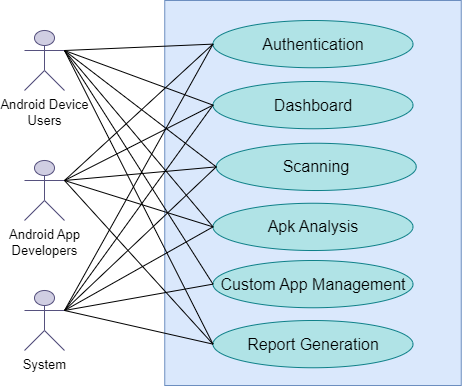

The diagram above was exported from draw.io. Its source (the exported page's mxGraphModel, read from the mxfile embedded in the PNG):
<mxGraphModel dx="842" dy="1519" grid="1" gridSize="10" guides="1" tooltips="1" connect="1" arrows="1" fold="1" page="1" pageScale="1" pageWidth="850" pageHeight="1100" math="0" shadow="0">
  <root>
    <mxCell id="0" />
    <mxCell id="1" parent="0" />
    <mxCell id="ekWfqHdSPtGrpWZHFan1-1" value="" style="whiteSpace=wrap;html=1;movable=1;resizable=1;rotatable=1;deletable=1;editable=1;locked=0;connectable=1;fillColor=#dae8fc;strokeColor=#6c8ebf;" parent="1" vertex="1">
      <mxGeometry x="250.25" y="-700" width="296.5" height="385" as="geometry" />
    </mxCell>
    <mxCell id="ekWfqHdSPtGrpWZHFan1-3" value="&lt;font style=&quot;font-size: 13px;&quot;&gt;Android Device&lt;/font&gt;&lt;div&gt;&lt;font style=&quot;font-size: 13px;&quot;&gt;Users&lt;/font&gt;&lt;/div&gt;" style="shape=umlActor;verticalLabelPosition=bottom;verticalAlign=top;html=1;outlineConnect=0;strokeColor=#56517e;movable=1;resizable=1;rotatable=1;deletable=1;editable=1;locked=0;connectable=1;fillColor=#d0cee2;" parent="1" vertex="1">
      <mxGeometry x="110" y="-670" width="40" height="60" as="geometry" />
    </mxCell>
    <mxCell id="ekWfqHdSPtGrpWZHFan1-6" value="" style="endArrow=none;html=1;rounded=0;entryX=1;entryY=0.3333333333333333;entryDx=0;entryDy=0;entryPerimeter=0;exitX=0;exitY=0.5;exitDx=0;exitDy=0;strokeColor=#000000;movable=1;resizable=1;rotatable=1;deletable=1;editable=1;locked=0;connectable=1;" parent="1" source="ekWfqHdSPtGrpWZHFan1-15" target="ekWfqHdSPtGrpWZHFan1-3" edge="1">
      <mxGeometry width="50" height="50" relative="1" as="geometry">
        <mxPoint x="250.49999999999977" y="-600.75" as="sourcePoint" />
        <mxPoint x="311" y="-417" as="targetPoint" />
      </mxGeometry>
    </mxCell>
    <mxCell id="ekWfqHdSPtGrpWZHFan1-13" value="&lt;font style=&quot;font-size: 13px;&quot;&gt;Android App&lt;/font&gt;&lt;div&gt;&lt;span style=&quot;font-size: 13px; background-color: initial;&quot;&gt;Developers&lt;/span&gt;&lt;/div&gt;" style="shape=umlActor;verticalLabelPosition=bottom;verticalAlign=top;html=1;outlineConnect=0;strokeColor=#56517e;movable=1;resizable=1;rotatable=1;deletable=1;editable=1;locked=0;connectable=1;fillColor=#d0cee2;" parent="1" vertex="1">
      <mxGeometry x="110" y="-540" width="40" height="60" as="geometry" />
    </mxCell>
    <mxCell id="ekWfqHdSPtGrpWZHFan1-14" value="&lt;font style=&quot;font-size: 13px;&quot;&gt;System&lt;/font&gt;" style="shape=umlActor;verticalLabelPosition=bottom;verticalAlign=top;html=1;outlineConnect=0;strokeColor=#56517e;movable=1;resizable=1;rotatable=1;deletable=1;editable=1;locked=0;connectable=1;fillColor=#d0cee2;" parent="1" vertex="1">
      <mxGeometry x="110" y="-410" width="40" height="60" as="geometry" />
    </mxCell>
    <mxCell id="ekWfqHdSPtGrpWZHFan1-15" value="&lt;font style=&quot;font-size: 16px;&quot;&gt;Authentication&lt;/font&gt;" style="ellipse;whiteSpace=wrap;html=1;fillColor=#b0e3e6;strokeColor=#0e8088;movable=1;resizable=1;rotatable=1;deletable=1;editable=1;locked=0;connectable=1;" parent="1" vertex="1">
      <mxGeometry x="298.5" y="-680" width="200" height="47.25" as="geometry" />
    </mxCell>
    <mxCell id="ekWfqHdSPtGrpWZHFan1-16" value="&lt;span id=&quot;docs-internal-guid-96881d4e-7fff-1e06-0df4-de09e5281f5e&quot;&gt;&lt;span style=&quot;background-color: transparent; font-variant-numeric: normal; font-variant-east-asian: normal; font-variant-alternates: normal; font-variant-position: normal; font-variant-emoji: normal; vertical-align: baseline; white-space-collapse: preserve;&quot;&gt;&lt;font face=&quot;Helvetica&quot; style=&quot;font-size: 16px;&quot;&gt;Scanning&lt;/font&gt;&lt;/span&gt;&lt;/span&gt;" style="ellipse;whiteSpace=wrap;html=1;fillColor=#b0e3e6;strokeColor=#0e8088;movable=1;resizable=1;rotatable=1;deletable=1;editable=1;locked=0;connectable=1;" parent="1" vertex="1">
      <mxGeometry x="301.75" y="-557.25" width="200" height="47.25" as="geometry" />
    </mxCell>
    <mxCell id="ekWfqHdSPtGrpWZHFan1-22" value="&lt;font style=&quot;font-size: 16px;&quot;&gt;Apk Analysis&lt;/font&gt;" style="ellipse;whiteSpace=wrap;html=1;fillColor=#b0e3e6;strokeColor=#0e8088;movable=1;resizable=1;rotatable=1;deletable=1;editable=1;locked=0;connectable=1;" parent="1" vertex="1">
      <mxGeometry x="298.5" y="-497.25" width="200" height="47.25" as="geometry" />
    </mxCell>
    <mxCell id="ekWfqHdSPtGrpWZHFan1-24" value="" style="endArrow=none;html=1;rounded=0;exitX=1;exitY=0.3333333333333333;exitDx=0;exitDy=0;strokeColor=#000000;movable=1;resizable=1;rotatable=1;deletable=1;editable=1;locked=0;connectable=1;entryX=0;entryY=0.5;entryDx=0;entryDy=0;exitPerimeter=0;" parent="1" source="ekWfqHdSPtGrpWZHFan1-13" target="ekWfqHdSPtGrpWZHFan1-16" edge="1">
      <mxGeometry width="50" height="50" relative="1" as="geometry">
        <mxPoint x="508" y="-542" as="sourcePoint" />
        <mxPoint x="593" y="-585" as="targetPoint" />
      </mxGeometry>
    </mxCell>
    <mxCell id="GXFdGLRZcUY1V9R3fing-1" value="" style="endArrow=none;html=1;rounded=0;entryX=1;entryY=0.3333333333333333;entryDx=0;entryDy=0;entryPerimeter=0;exitX=0;exitY=0.5;exitDx=0;exitDy=0;strokeColor=#000000;movable=1;resizable=1;rotatable=1;deletable=1;editable=1;locked=0;connectable=1;" parent="1" source="ekWfqHdSPtGrpWZHFan1-16" target="ekWfqHdSPtGrpWZHFan1-3" edge="1">
      <mxGeometry width="50" height="50" relative="1" as="geometry">
        <mxPoint x="309" y="-656" as="sourcePoint" />
        <mxPoint x="224" y="-647" as="targetPoint" />
      </mxGeometry>
    </mxCell>
    <mxCell id="GXFdGLRZcUY1V9R3fing-2" value="" style="endArrow=none;html=1;rounded=0;exitX=0;exitY=0.5;exitDx=0;exitDy=0;strokeColor=#000000;movable=1;resizable=1;rotatable=1;deletable=1;editable=1;locked=0;connectable=1;entryX=1;entryY=0.3333333333333333;entryDx=0;entryDy=0;entryPerimeter=0;" parent="1" source="ekWfqHdSPtGrpWZHFan1-22" target="ekWfqHdSPtGrpWZHFan1-14" edge="1">
      <mxGeometry width="50" height="50" relative="1" as="geometry">
        <mxPoint x="509" y="-575" as="sourcePoint" />
        <mxPoint x="593" y="-613" as="targetPoint" />
      </mxGeometry>
    </mxCell>
    <mxCell id="OuIqRXzVCEvBXWXR44CN-7" value="" style="endArrow=none;html=1;rounded=0;exitX=0;exitY=0.5;exitDx=0;exitDy=0;strokeColor=#000000;movable=1;resizable=1;rotatable=1;deletable=1;editable=1;locked=0;connectable=1;entryX=1;entryY=0.3333333333333333;entryDx=0;entryDy=0;entryPerimeter=0;" parent="1" source="ekWfqHdSPtGrpWZHFan1-15" target="ekWfqHdSPtGrpWZHFan1-14" edge="1">
      <mxGeometry width="50" height="50" relative="1" as="geometry">
        <mxPoint x="509" y="-575" as="sourcePoint" />
        <mxPoint x="593" y="-613" as="targetPoint" />
      </mxGeometry>
    </mxCell>
    <mxCell id="OuIqRXzVCEvBXWXR44CN-8" value="" style="endArrow=none;html=1;rounded=0;entryX=1;entryY=0.3333333333333333;entryDx=0;entryDy=0;entryPerimeter=0;exitX=0;exitY=0.5;exitDx=0;exitDy=0;strokeColor=#000000;movable=1;resizable=1;rotatable=1;deletable=1;editable=1;locked=0;connectable=1;" parent="1" source="ekWfqHdSPtGrpWZHFan1-22" target="ekWfqHdSPtGrpWZHFan1-3" edge="1">
      <mxGeometry width="50" height="50" relative="1" as="geometry">
        <mxPoint x="308" y="-575" as="sourcePoint" />
        <mxPoint x="224" y="-660" as="targetPoint" />
      </mxGeometry>
    </mxCell>
    <mxCell id="OuIqRXzVCEvBXWXR44CN-9" value="" style="endArrow=none;html=1;rounded=0;entryX=1;entryY=0.3333333333333333;entryDx=0;entryDy=0;entryPerimeter=0;exitX=0;exitY=0.5;exitDx=0;exitDy=0;strokeColor=#000000;movable=1;resizable=1;rotatable=1;deletable=1;editable=1;locked=0;connectable=1;" parent="1" source="ekWfqHdSPtGrpWZHFan1-22" target="ekWfqHdSPtGrpWZHFan1-13" edge="1">
      <mxGeometry width="50" height="50" relative="1" as="geometry">
        <mxPoint x="308" y="-496" as="sourcePoint" />
        <mxPoint x="224" y="-660" as="targetPoint" />
      </mxGeometry>
    </mxCell>
    <mxCell id="OuIqRXzVCEvBXWXR44CN-10" value="" style="endArrow=none;html=1;rounded=0;exitX=0;exitY=0.5;exitDx=0;exitDy=0;strokeColor=#000000;movable=1;resizable=1;rotatable=1;deletable=1;editable=1;locked=0;connectable=1;entryX=1;entryY=0.3333333333333333;entryDx=0;entryDy=0;entryPerimeter=0;" parent="1" source="ekWfqHdSPtGrpWZHFan1-16" target="ekWfqHdSPtGrpWZHFan1-14" edge="1">
      <mxGeometry width="50" height="50" relative="1" as="geometry">
        <mxPoint x="308" y="-656" as="sourcePoint" />
        <mxPoint x="180" y="-585" as="targetPoint" />
      </mxGeometry>
    </mxCell>
    <mxCell id="cnTzl2UBLCMeVACUnIdY-1" value="&lt;div&gt;&lt;span style=&quot;font-size: 16px;&quot;&gt;Dashboard&lt;/span&gt;&lt;/div&gt;" style="ellipse;whiteSpace=wrap;html=1;fillColor=#b0e3e6;strokeColor=#0e8088;movable=1;resizable=1;rotatable=1;deletable=1;editable=1;locked=0;connectable=1;" vertex="1" parent="1">
      <mxGeometry x="298.5" y="-619" width="200" height="47.25" as="geometry" />
    </mxCell>
    <mxCell id="cnTzl2UBLCMeVACUnIdY-2" value="&lt;font style=&quot;font-size: 16px;&quot;&gt;Report Generation&lt;/font&gt;" style="ellipse;whiteSpace=wrap;html=1;fillColor=#b0e3e6;strokeColor=#0e8088;movable=1;resizable=1;rotatable=1;deletable=1;editable=1;locked=0;connectable=1;" vertex="1" parent="1">
      <mxGeometry x="298.5" y="-380" width="200" height="47.25" as="geometry" />
    </mxCell>
    <mxCell id="cnTzl2UBLCMeVACUnIdY-3" value="&lt;font style=&quot;font-size: 16px;&quot;&gt;Custom App Management&lt;/font&gt;" style="ellipse;whiteSpace=wrap;html=1;fillColor=#b0e3e6;strokeColor=#0e8088;movable=1;resizable=1;rotatable=1;deletable=1;editable=1;locked=0;connectable=1;" vertex="1" parent="1">
      <mxGeometry x="298.5" y="-440" width="200" height="47.25" as="geometry" />
    </mxCell>
    <mxCell id="cnTzl2UBLCMeVACUnIdY-5" value="" style="endArrow=none;html=1;rounded=0;entryX=1;entryY=0.3333333333333333;entryDx=0;entryDy=0;entryPerimeter=0;exitX=0;exitY=0.5;exitDx=0;exitDy=0;strokeColor=#000000;movable=1;resizable=1;rotatable=1;deletable=1;editable=1;locked=0;connectable=1;" edge="1" parent="1" source="cnTzl2UBLCMeVACUnIdY-1" target="ekWfqHdSPtGrpWZHFan1-3">
      <mxGeometry width="50" height="50" relative="1" as="geometry">
        <mxPoint x="309" y="-646" as="sourcePoint" />
        <mxPoint x="160" y="-640" as="targetPoint" />
      </mxGeometry>
    </mxCell>
    <mxCell id="cnTzl2UBLCMeVACUnIdY-6" value="" style="endArrow=none;html=1;rounded=0;entryX=1;entryY=0.3333333333333333;entryDx=0;entryDy=0;entryPerimeter=0;exitX=0;exitY=0.5;exitDx=0;exitDy=0;strokeColor=#000000;movable=1;resizable=1;rotatable=1;deletable=1;editable=1;locked=0;connectable=1;" edge="1" parent="1" source="cnTzl2UBLCMeVACUnIdY-3" target="ekWfqHdSPtGrpWZHFan1-3">
      <mxGeometry width="50" height="50" relative="1" as="geometry">
        <mxPoint x="319" y="-636" as="sourcePoint" />
        <mxPoint x="170" y="-630" as="targetPoint" />
      </mxGeometry>
    </mxCell>
    <mxCell id="cnTzl2UBLCMeVACUnIdY-7" value="" style="endArrow=none;html=1;rounded=0;entryX=1;entryY=0.3333333333333333;entryDx=0;entryDy=0;entryPerimeter=0;exitX=0;exitY=0.5;exitDx=0;exitDy=0;strokeColor=#000000;movable=1;resizable=1;rotatable=1;deletable=1;editable=1;locked=0;connectable=1;" edge="1" parent="1" source="cnTzl2UBLCMeVACUnIdY-2" target="ekWfqHdSPtGrpWZHFan1-3">
      <mxGeometry width="50" height="50" relative="1" as="geometry">
        <mxPoint x="309" y="-585" as="sourcePoint" />
        <mxPoint x="160" y="-640" as="targetPoint" />
      </mxGeometry>
    </mxCell>
    <mxCell id="cnTzl2UBLCMeVACUnIdY-8" value="" style="endArrow=none;html=1;rounded=0;exitX=1;exitY=0.3333333333333333;exitDx=0;exitDy=0;strokeColor=#000000;movable=1;resizable=1;rotatable=1;deletable=1;editable=1;locked=0;connectable=1;entryX=0;entryY=0.5;entryDx=0;entryDy=0;exitPerimeter=0;" edge="1" parent="1" source="ekWfqHdSPtGrpWZHFan1-13" target="ekWfqHdSPtGrpWZHFan1-15">
      <mxGeometry width="50" height="50" relative="1" as="geometry">
        <mxPoint x="160" y="-510" as="sourcePoint" />
        <mxPoint x="312" y="-524" as="targetPoint" />
      </mxGeometry>
    </mxCell>
    <mxCell id="cnTzl2UBLCMeVACUnIdY-9" value="" style="endArrow=none;html=1;rounded=0;exitX=1;exitY=0.3333333333333333;exitDx=0;exitDy=0;strokeColor=#000000;movable=1;resizable=1;rotatable=1;deletable=1;editable=1;locked=0;connectable=1;entryX=0;entryY=0.5;entryDx=0;entryDy=0;exitPerimeter=0;" edge="1" parent="1" source="ekWfqHdSPtGrpWZHFan1-13" target="cnTzl2UBLCMeVACUnIdY-1">
      <mxGeometry width="50" height="50" relative="1" as="geometry">
        <mxPoint x="170" y="-500" as="sourcePoint" />
        <mxPoint x="322" y="-514" as="targetPoint" />
      </mxGeometry>
    </mxCell>
    <mxCell id="cnTzl2UBLCMeVACUnIdY-10" value="" style="endArrow=none;html=1;rounded=0;exitX=1;exitY=0.3333333333333333;exitDx=0;exitDy=0;strokeColor=#000000;movable=1;resizable=1;rotatable=1;deletable=1;editable=1;locked=0;connectable=1;entryX=0;entryY=0.5;entryDx=0;entryDy=0;exitPerimeter=0;" edge="1" parent="1" source="ekWfqHdSPtGrpWZHFan1-13" target="cnTzl2UBLCMeVACUnIdY-2">
      <mxGeometry width="50" height="50" relative="1" as="geometry">
        <mxPoint x="180" y="-490" as="sourcePoint" />
        <mxPoint x="332" y="-504" as="targetPoint" />
      </mxGeometry>
    </mxCell>
    <mxCell id="cnTzl2UBLCMeVACUnIdY-11" value="" style="endArrow=none;html=1;rounded=0;strokeColor=#000000;movable=1;resizable=1;rotatable=1;deletable=1;editable=1;locked=0;connectable=1;entryX=1;entryY=0.3333333333333333;entryDx=0;entryDy=0;entryPerimeter=0;exitX=0;exitY=0.5;exitDx=0;exitDy=0;" edge="1" parent="1" source="cnTzl2UBLCMeVACUnIdY-1" target="ekWfqHdSPtGrpWZHFan1-14">
      <mxGeometry width="50" height="50" relative="1" as="geometry">
        <mxPoint x="290" y="-590" as="sourcePoint" />
        <mxPoint x="160" y="-380" as="targetPoint" />
      </mxGeometry>
    </mxCell>
    <mxCell id="cnTzl2UBLCMeVACUnIdY-12" value="" style="endArrow=none;html=1;rounded=0;exitX=0;exitY=0.5;exitDx=0;exitDy=0;strokeColor=#000000;movable=1;resizable=1;rotatable=1;deletable=1;editable=1;locked=0;connectable=1;entryX=1;entryY=0.3333333333333333;entryDx=0;entryDy=0;entryPerimeter=0;" edge="1" parent="1" source="cnTzl2UBLCMeVACUnIdY-3" target="ekWfqHdSPtGrpWZHFan1-14">
      <mxGeometry width="50" height="50" relative="1" as="geometry">
        <mxPoint x="319" y="-454" as="sourcePoint" />
        <mxPoint x="170" y="-370" as="targetPoint" />
      </mxGeometry>
    </mxCell>
    <mxCell id="cnTzl2UBLCMeVACUnIdY-13" value="" style="endArrow=none;html=1;rounded=0;exitX=0;exitY=0.5;exitDx=0;exitDy=0;strokeColor=#000000;movable=1;resizable=1;rotatable=1;deletable=1;editable=1;locked=0;connectable=1;entryX=1;entryY=0.3333333333333333;entryDx=0;entryDy=0;entryPerimeter=0;" edge="1" parent="1" source="cnTzl2UBLCMeVACUnIdY-2" target="ekWfqHdSPtGrpWZHFan1-14">
      <mxGeometry width="50" height="50" relative="1" as="geometry">
        <mxPoint x="329" y="-444" as="sourcePoint" />
        <mxPoint x="180" y="-360" as="targetPoint" />
      </mxGeometry>
    </mxCell>
  </root>
</mxGraphModel>